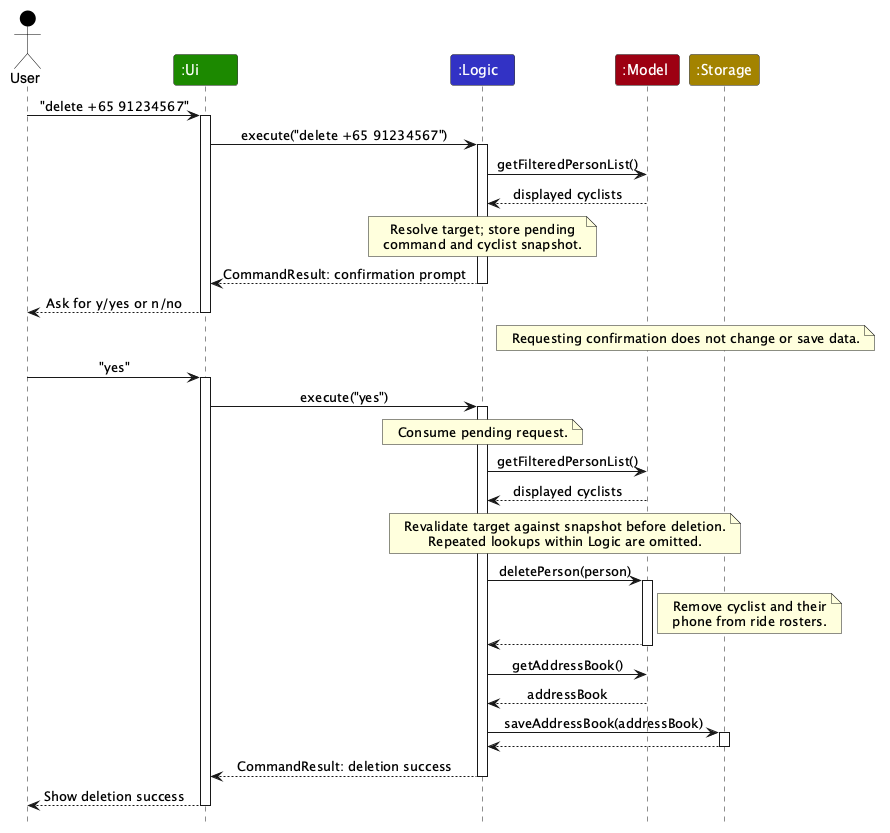

The diagram above was rendered by PlantUML. Its source (embedded in the PNG):
@startuml
!include style.puml
skinparam ArrowFontStyle plain

actor User as user USER_COLOR
participant ":Ui" as ui UI_COLOR
participant ":Logic" as logic LOGIC_COLOR
participant ":Model" as model MODEL_COLOR
participant ":Storage" as storage STORAGE_COLOR

user -> ui : "delete +65 91234567"
activate ui
ui -> logic : execute("delete +65 91234567")
activate logic
logic -> model : getFilteredPersonList()
model --> logic : displayed cyclists
note over logic : Resolve target; store pending\ncommand and cyclist snapshot.
logic --> ui : CommandResult: confirmation prompt
deactivate logic
ui --> user : Ask for y/yes or n/no
deactivate ui
note over model, storage : Requesting confirmation does not change or save data.

user -> ui : "yes"
activate ui
ui -> logic : execute("yes")
activate logic
note over logic : Consume pending request.
logic -> model : getFilteredPersonList()
model --> logic : displayed cyclists
note over logic, model : Revalidate target against snapshot before deletion.\nRepeated lookups within Logic are omitted.
logic -> model : deletePerson(person)
activate model
note right of model : Remove cyclist and their\nphone from ride rosters.
model --> logic
deactivate model
logic -> model : getAddressBook()
model --> logic : addressBook
logic -> storage : saveAddressBook(addressBook)
activate storage
storage --> logic
deactivate storage
logic --> ui : CommandResult: deletion success
deactivate logic
ui --> user : Show deletion success
deactivate ui
@enduml